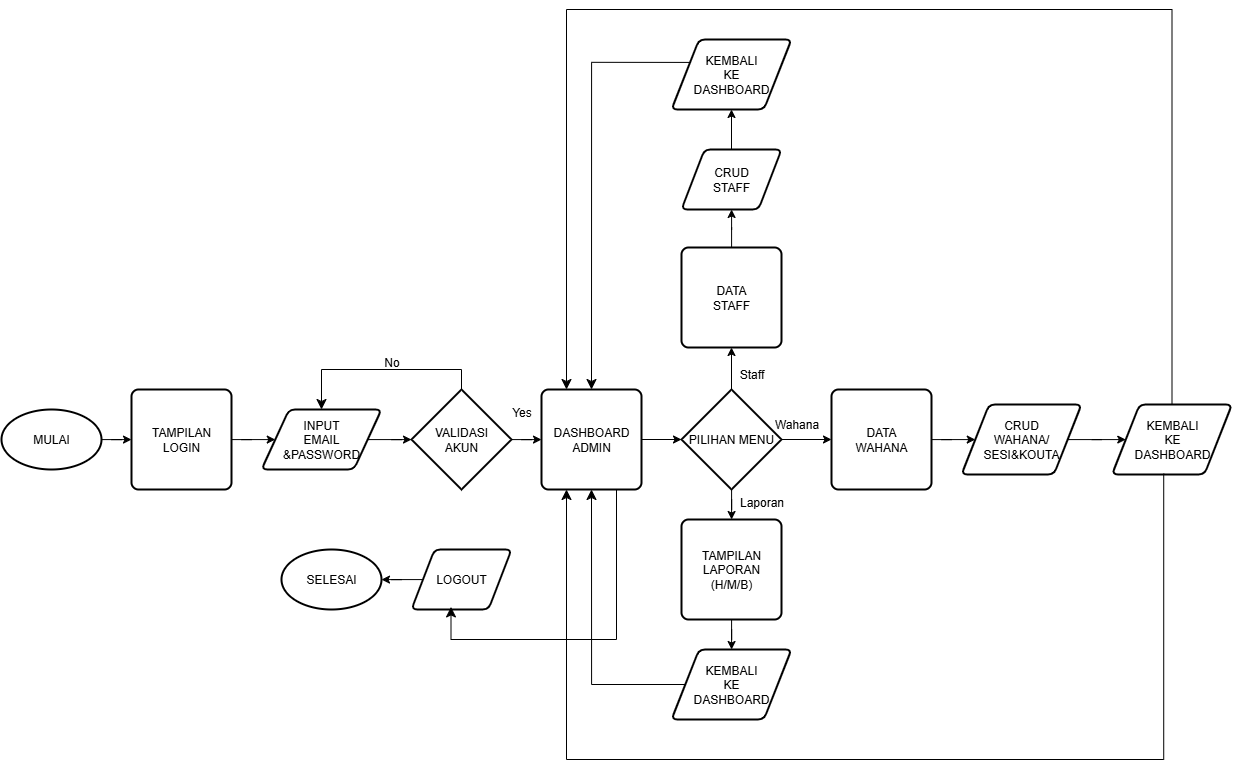

The diagram above was exported from draw.io. Its source (the exported page's mxGraphModel, read from the mxfile embedded in the PNG):
<mxGraphModel dx="1429" dy="1989" grid="1" gridSize="10" guides="1" tooltips="1" connect="1" arrows="1" fold="1" page="1" pageScale="1" pageWidth="827" pageHeight="1169" math="0" shadow="0">
  <root>
    <mxCell id="WIyWlLk6GJQsqaUBKTNV-0" />
    <mxCell id="WIyWlLk6GJQsqaUBKTNV-1" parent="WIyWlLk6GJQsqaUBKTNV-0" />
    <mxCell id="GN8xQvK6oRMvkY2Jkt72-0" value="" style="edgeStyle=orthogonalEdgeStyle;rounded=0;orthogonalLoop=1;jettySize=auto;html=1;" edge="1" parent="WIyWlLk6GJQsqaUBKTNV-1" source="GN8xQvK6oRMvkY2Jkt72-1" target="GN8xQvK6oRMvkY2Jkt72-3">
      <mxGeometry relative="1" as="geometry" />
    </mxCell>
    <mxCell id="GN8xQvK6oRMvkY2Jkt72-1" value="MULAI" style="strokeWidth=2;html=1;shape=mxgraph.flowchart.start_1;whiteSpace=wrap;" vertex="1" parent="WIyWlLk6GJQsqaUBKTNV-1">
      <mxGeometry x="10" y="110" width="100" height="60" as="geometry" />
    </mxCell>
    <mxCell id="GN8xQvK6oRMvkY2Jkt72-2" value="" style="edgeStyle=orthogonalEdgeStyle;rounded=0;orthogonalLoop=1;jettySize=auto;html=1;" edge="1" parent="WIyWlLk6GJQsqaUBKTNV-1" source="GN8xQvK6oRMvkY2Jkt72-3" target="GN8xQvK6oRMvkY2Jkt72-5">
      <mxGeometry relative="1" as="geometry" />
    </mxCell>
    <mxCell id="GN8xQvK6oRMvkY2Jkt72-3" value="TAMPILAN&lt;div&gt;LOGIN&lt;/div&gt;" style="rounded=1;whiteSpace=wrap;html=1;absoluteArcSize=1;arcSize=14;strokeWidth=2;" vertex="1" parent="WIyWlLk6GJQsqaUBKTNV-1">
      <mxGeometry x="140" y="90" width="100" height="100" as="geometry" />
    </mxCell>
    <mxCell id="GN8xQvK6oRMvkY2Jkt72-4" value="" style="edgeStyle=orthogonalEdgeStyle;rounded=0;orthogonalLoop=1;jettySize=auto;html=1;" edge="1" parent="WIyWlLk6GJQsqaUBKTNV-1" source="GN8xQvK6oRMvkY2Jkt72-5" target="GN8xQvK6oRMvkY2Jkt72-6">
      <mxGeometry relative="1" as="geometry" />
    </mxCell>
    <mxCell id="GN8xQvK6oRMvkY2Jkt72-5" value="INPUT&lt;div&gt;EMAIL&lt;/div&gt;&lt;div&gt;&amp;amp;PASSWORD&lt;/div&gt;" style="shape=parallelogram;html=1;strokeWidth=2;perimeter=parallelogramPerimeter;whiteSpace=wrap;rounded=1;arcSize=12;size=0.23;" vertex="1" parent="WIyWlLk6GJQsqaUBKTNV-1">
      <mxGeometry x="270" y="110" width="120" height="60" as="geometry" />
    </mxCell>
    <mxCell id="GN8xQvK6oRMvkY2Jkt72-10" value="" style="edgeStyle=orthogonalEdgeStyle;rounded=0;orthogonalLoop=1;jettySize=auto;html=1;" edge="1" parent="WIyWlLk6GJQsqaUBKTNV-1" source="GN8xQvK6oRMvkY2Jkt72-6" target="GN8xQvK6oRMvkY2Jkt72-9">
      <mxGeometry relative="1" as="geometry" />
    </mxCell>
    <mxCell id="GN8xQvK6oRMvkY2Jkt72-6" value="VALIDASI&lt;div&gt;AKUN&lt;/div&gt;" style="strokeWidth=2;html=1;shape=mxgraph.flowchart.decision;whiteSpace=wrap;" vertex="1" parent="WIyWlLk6GJQsqaUBKTNV-1">
      <mxGeometry x="420" y="90" width="100" height="100" as="geometry" />
    </mxCell>
    <mxCell id="GN8xQvK6oRMvkY2Jkt72-7" value="" style="edgeStyle=elbowEdgeStyle;elbow=vertical;endArrow=classic;html=1;curved=0;rounded=0;endSize=8;startSize=8;exitX=0.5;exitY=0;exitDx=0;exitDy=0;exitPerimeter=0;entryX=0.5;entryY=0;entryDx=0;entryDy=0;" edge="1" parent="WIyWlLk6GJQsqaUBKTNV-1" source="GN8xQvK6oRMvkY2Jkt72-6" target="GN8xQvK6oRMvkY2Jkt72-5">
      <mxGeometry width="50" height="50" relative="1" as="geometry">
        <mxPoint x="320" y="80" as="sourcePoint" />
        <mxPoint x="425" y="20" as="targetPoint" />
        <Array as="points">
          <mxPoint x="400" y="70" />
        </Array>
      </mxGeometry>
    </mxCell>
    <mxCell id="GN8xQvK6oRMvkY2Jkt72-8" value="No" style="text;html=1;align=center;verticalAlign=middle;resizable=0;points=[];autosize=1;strokeColor=none;fillColor=none;" vertex="1" parent="WIyWlLk6GJQsqaUBKTNV-1">
      <mxGeometry x="380" y="48" width="40" height="30" as="geometry" />
    </mxCell>
    <mxCell id="GN8xQvK6oRMvkY2Jkt72-12" value="" style="edgeStyle=orthogonalEdgeStyle;rounded=0;orthogonalLoop=1;jettySize=auto;html=1;" edge="1" parent="WIyWlLk6GJQsqaUBKTNV-1" source="GN8xQvK6oRMvkY2Jkt72-9" target="GN8xQvK6oRMvkY2Jkt72-11">
      <mxGeometry relative="1" as="geometry" />
    </mxCell>
    <mxCell id="GN8xQvK6oRMvkY2Jkt72-9" value="DASHBOARD&lt;div&gt;ADMIN&lt;/div&gt;" style="rounded=1;whiteSpace=wrap;html=1;absoluteArcSize=1;arcSize=14;strokeWidth=2;" vertex="1" parent="WIyWlLk6GJQsqaUBKTNV-1">
      <mxGeometry x="550" y="90" width="100" height="100" as="geometry" />
    </mxCell>
    <mxCell id="GN8xQvK6oRMvkY2Jkt72-15" value="" style="edgeStyle=orthogonalEdgeStyle;rounded=0;orthogonalLoop=1;jettySize=auto;html=1;" edge="1" parent="WIyWlLk6GJQsqaUBKTNV-1" source="GN8xQvK6oRMvkY2Jkt72-11" target="GN8xQvK6oRMvkY2Jkt72-14">
      <mxGeometry relative="1" as="geometry" />
    </mxCell>
    <mxCell id="GN8xQvK6oRMvkY2Jkt72-22" value="" style="edgeStyle=orthogonalEdgeStyle;rounded=0;orthogonalLoop=1;jettySize=auto;html=1;" edge="1" parent="WIyWlLk6GJQsqaUBKTNV-1" source="GN8xQvK6oRMvkY2Jkt72-11" target="GN8xQvK6oRMvkY2Jkt72-21">
      <mxGeometry relative="1" as="geometry" />
    </mxCell>
    <mxCell id="GN8xQvK6oRMvkY2Jkt72-30" value="" style="edgeStyle=orthogonalEdgeStyle;rounded=0;orthogonalLoop=1;jettySize=auto;html=1;" edge="1" parent="WIyWlLk6GJQsqaUBKTNV-1" source="GN8xQvK6oRMvkY2Jkt72-11" target="GN8xQvK6oRMvkY2Jkt72-29">
      <mxGeometry relative="1" as="geometry" />
    </mxCell>
    <mxCell id="GN8xQvK6oRMvkY2Jkt72-11" value="PILIHAN MENU" style="strokeWidth=2;html=1;shape=mxgraph.flowchart.decision;whiteSpace=wrap;" vertex="1" parent="WIyWlLk6GJQsqaUBKTNV-1">
      <mxGeometry x="690" y="90" width="100" height="100" as="geometry" />
    </mxCell>
    <mxCell id="GN8xQvK6oRMvkY2Jkt72-13" value="Yes" style="text;html=1;align=center;verticalAlign=middle;resizable=0;points=[];autosize=1;strokeColor=none;fillColor=none;" vertex="1" parent="WIyWlLk6GJQsqaUBKTNV-1">
      <mxGeometry x="510" y="98" width="40" height="30" as="geometry" />
    </mxCell>
    <mxCell id="GN8xQvK6oRMvkY2Jkt72-19" value="" style="edgeStyle=orthogonalEdgeStyle;rounded=0;orthogonalLoop=1;jettySize=auto;html=1;" edge="1" parent="WIyWlLk6GJQsqaUBKTNV-1" source="GN8xQvK6oRMvkY2Jkt72-14" target="GN8xQvK6oRMvkY2Jkt72-18">
      <mxGeometry relative="1" as="geometry" />
    </mxCell>
    <mxCell id="GN8xQvK6oRMvkY2Jkt72-14" value="TAMPILAN&lt;div&gt;LAPORAN&lt;/div&gt;&lt;div&gt;(H/M/B)&lt;/div&gt;" style="rounded=1;whiteSpace=wrap;html=1;absoluteArcSize=1;arcSize=14;strokeWidth=2;" vertex="1" parent="WIyWlLk6GJQsqaUBKTNV-1">
      <mxGeometry x="690" y="220" width="100" height="100" as="geometry" />
    </mxCell>
    <mxCell id="GN8xQvK6oRMvkY2Jkt72-16" value="Laporan" style="text;html=1;align=center;verticalAlign=middle;resizable=0;points=[];autosize=1;strokeColor=none;fillColor=none;" vertex="1" parent="WIyWlLk6GJQsqaUBKTNV-1">
      <mxGeometry x="735" y="188" width="70" height="30" as="geometry" />
    </mxCell>
    <mxCell id="GN8xQvK6oRMvkY2Jkt72-18" value="KEMBALI&lt;div&gt;KE&lt;/div&gt;&lt;div&gt;DASHBOARD&lt;/div&gt;" style="shape=parallelogram;html=1;strokeWidth=2;perimeter=parallelogramPerimeter;whiteSpace=wrap;rounded=1;arcSize=12;size=0.23;" vertex="1" parent="WIyWlLk6GJQsqaUBKTNV-1">
      <mxGeometry x="680" y="350" width="120" height="70" as="geometry" />
    </mxCell>
    <mxCell id="GN8xQvK6oRMvkY2Jkt72-20" value="" style="edgeStyle=segmentEdgeStyle;endArrow=classic;html=1;curved=0;rounded=0;endSize=8;startSize=8;entryX=0.5;entryY=1;entryDx=0;entryDy=0;exitX=0;exitY=0.5;exitDx=0;exitDy=0;" edge="1" parent="WIyWlLk6GJQsqaUBKTNV-1" source="GN8xQvK6oRMvkY2Jkt72-18" target="GN8xQvK6oRMvkY2Jkt72-9">
      <mxGeometry width="50" height="50" relative="1" as="geometry">
        <mxPoint x="550" y="320" as="sourcePoint" />
        <mxPoint x="600" y="270" as="targetPoint" />
      </mxGeometry>
    </mxCell>
    <mxCell id="GN8xQvK6oRMvkY2Jkt72-25" value="" style="edgeStyle=orthogonalEdgeStyle;rounded=0;orthogonalLoop=1;jettySize=auto;html=1;" edge="1" parent="WIyWlLk6GJQsqaUBKTNV-1" source="GN8xQvK6oRMvkY2Jkt72-21" target="GN8xQvK6oRMvkY2Jkt72-24">
      <mxGeometry relative="1" as="geometry" />
    </mxCell>
    <mxCell id="GN8xQvK6oRMvkY2Jkt72-21" value="DATA&lt;div&gt;STAFF&lt;/div&gt;" style="rounded=1;whiteSpace=wrap;html=1;absoluteArcSize=1;arcSize=14;strokeWidth=2;" vertex="1" parent="WIyWlLk6GJQsqaUBKTNV-1">
      <mxGeometry x="690" y="-52" width="100" height="100" as="geometry" />
    </mxCell>
    <mxCell id="GN8xQvK6oRMvkY2Jkt72-23" value="Staff" style="text;html=1;align=center;verticalAlign=middle;resizable=0;points=[];autosize=1;strokeColor=none;fillColor=none;" vertex="1" parent="WIyWlLk6GJQsqaUBKTNV-1">
      <mxGeometry x="735" y="60" width="50" height="30" as="geometry" />
    </mxCell>
    <mxCell id="GN8xQvK6oRMvkY2Jkt72-27" value="" style="edgeStyle=orthogonalEdgeStyle;rounded=0;orthogonalLoop=1;jettySize=auto;html=1;" edge="1" parent="WIyWlLk6GJQsqaUBKTNV-1" source="GN8xQvK6oRMvkY2Jkt72-24" target="GN8xQvK6oRMvkY2Jkt72-26">
      <mxGeometry relative="1" as="geometry" />
    </mxCell>
    <mxCell id="GN8xQvK6oRMvkY2Jkt72-24" value="CRUD&lt;div&gt;STAFF&lt;/div&gt;" style="shape=parallelogram;html=1;strokeWidth=2;perimeter=parallelogramPerimeter;whiteSpace=wrap;rounded=1;arcSize=12;size=0.23;" vertex="1" parent="WIyWlLk6GJQsqaUBKTNV-1">
      <mxGeometry x="690" y="-150" width="100" height="60" as="geometry" />
    </mxCell>
    <mxCell id="GN8xQvK6oRMvkY2Jkt72-26" value="KEMBALI&lt;div&gt;KE&lt;/div&gt;&lt;div&gt;DASHBOARD&lt;/div&gt;" style="shape=parallelogram;html=1;strokeWidth=2;perimeter=parallelogramPerimeter;whiteSpace=wrap;rounded=1;arcSize=12;size=0.23;" vertex="1" parent="WIyWlLk6GJQsqaUBKTNV-1">
      <mxGeometry x="680" y="-260" width="120" height="70" as="geometry" />
    </mxCell>
    <mxCell id="GN8xQvK6oRMvkY2Jkt72-28" value="" style="edgeStyle=segmentEdgeStyle;endArrow=classic;html=1;curved=0;rounded=0;endSize=8;startSize=8;entryX=0.5;entryY=0;entryDx=0;entryDy=0;exitX=0;exitY=0.25;exitDx=0;exitDy=0;" edge="1" parent="WIyWlLk6GJQsqaUBKTNV-1" source="GN8xQvK6oRMvkY2Jkt72-26" target="GN8xQvK6oRMvkY2Jkt72-9">
      <mxGeometry width="50" height="50" relative="1" as="geometry">
        <mxPoint x="520" y="-200" as="sourcePoint" />
        <mxPoint x="570" y="-250" as="targetPoint" />
      </mxGeometry>
    </mxCell>
    <mxCell id="GN8xQvK6oRMvkY2Jkt72-33" value="" style="edgeStyle=orthogonalEdgeStyle;rounded=0;orthogonalLoop=1;jettySize=auto;html=1;" edge="1" parent="WIyWlLk6GJQsqaUBKTNV-1" source="GN8xQvK6oRMvkY2Jkt72-29" target="GN8xQvK6oRMvkY2Jkt72-32">
      <mxGeometry relative="1" as="geometry" />
    </mxCell>
    <mxCell id="GN8xQvK6oRMvkY2Jkt72-29" value="DATA&lt;div&gt;WAHANA&lt;/div&gt;" style="rounded=1;whiteSpace=wrap;html=1;absoluteArcSize=1;arcSize=14;strokeWidth=2;" vertex="1" parent="WIyWlLk6GJQsqaUBKTNV-1">
      <mxGeometry x="840" y="90" width="100" height="100" as="geometry" />
    </mxCell>
    <mxCell id="GN8xQvK6oRMvkY2Jkt72-31" value="Wahana" style="text;html=1;align=center;verticalAlign=middle;resizable=0;points=[];autosize=1;strokeColor=none;fillColor=none;" vertex="1" parent="WIyWlLk6GJQsqaUBKTNV-1">
      <mxGeometry x="770" y="110" width="70" height="30" as="geometry" />
    </mxCell>
    <mxCell id="GN8xQvK6oRMvkY2Jkt72-35" value="" style="edgeStyle=orthogonalEdgeStyle;rounded=0;orthogonalLoop=1;jettySize=auto;html=1;" edge="1" parent="WIyWlLk6GJQsqaUBKTNV-1" source="GN8xQvK6oRMvkY2Jkt72-32" target="GN8xQvK6oRMvkY2Jkt72-34">
      <mxGeometry relative="1" as="geometry" />
    </mxCell>
    <mxCell id="GN8xQvK6oRMvkY2Jkt72-32" value="CRUD&lt;div&gt;WAHANA/&lt;/div&gt;&lt;div&gt;SESI&amp;amp;KOUTA&lt;/div&gt;" style="shape=parallelogram;html=1;strokeWidth=2;perimeter=parallelogramPerimeter;whiteSpace=wrap;rounded=1;arcSize=12;size=0.23;" vertex="1" parent="WIyWlLk6GJQsqaUBKTNV-1">
      <mxGeometry x="970" y="105" width="120" height="70" as="geometry" />
    </mxCell>
    <mxCell id="GN8xQvK6oRMvkY2Jkt72-34" value="KEMBALI&lt;div&gt;KE&lt;/div&gt;&lt;div&gt;DASHBOARD&lt;/div&gt;" style="shape=parallelogram;html=1;strokeWidth=2;perimeter=parallelogramPerimeter;whiteSpace=wrap;rounded=1;arcSize=12;size=0.23;" vertex="1" parent="WIyWlLk6GJQsqaUBKTNV-1">
      <mxGeometry x="1120.5" y="105" width="120" height="70" as="geometry" />
    </mxCell>
    <mxCell id="GN8xQvK6oRMvkY2Jkt72-36" value="" style="edgeStyle=elbowEdgeStyle;elbow=vertical;endArrow=classic;html=1;curved=0;rounded=0;endSize=8;startSize=8;entryX=0.25;entryY=1;entryDx=0;entryDy=0;exitX=0.431;exitY=0.987;exitDx=0;exitDy=0;exitPerimeter=0;" edge="1" parent="WIyWlLk6GJQsqaUBKTNV-1" source="GN8xQvK6oRMvkY2Jkt72-34" target="GN8xQvK6oRMvkY2Jkt72-9">
      <mxGeometry width="50" height="50" relative="1" as="geometry">
        <mxPoint x="1170" y="270" as="sourcePoint" />
        <mxPoint x="570" y="230" as="targetPoint" />
        <Array as="points">
          <mxPoint x="880" y="460" />
        </Array>
      </mxGeometry>
    </mxCell>
    <mxCell id="GN8xQvK6oRMvkY2Jkt72-42" value="" style="edgeStyle=orthogonalEdgeStyle;rounded=0;orthogonalLoop=1;jettySize=auto;html=1;" edge="1" parent="WIyWlLk6GJQsqaUBKTNV-1" source="GN8xQvK6oRMvkY2Jkt72-37" target="GN8xQvK6oRMvkY2Jkt72-41">
      <mxGeometry relative="1" as="geometry" />
    </mxCell>
    <mxCell id="GN8xQvK6oRMvkY2Jkt72-37" value="LOGOUT" style="shape=parallelogram;html=1;strokeWidth=2;perimeter=parallelogramPerimeter;whiteSpace=wrap;rounded=1;arcSize=12;size=0.23;" vertex="1" parent="WIyWlLk6GJQsqaUBKTNV-1">
      <mxGeometry x="420" y="250" width="100" height="60" as="geometry" />
    </mxCell>
    <mxCell id="GN8xQvK6oRMvkY2Jkt72-40" value="" style="edgeStyle=elbowEdgeStyle;elbow=vertical;endArrow=classic;html=1;curved=0;rounded=0;endSize=8;startSize=8;entryX=0.395;entryY=0.957;entryDx=0;entryDy=0;entryPerimeter=0;exitX=0.75;exitY=1;exitDx=0;exitDy=0;" edge="1" parent="WIyWlLk6GJQsqaUBKTNV-1" source="GN8xQvK6oRMvkY2Jkt72-9" target="GN8xQvK6oRMvkY2Jkt72-37">
      <mxGeometry width="50" height="50" relative="1" as="geometry">
        <mxPoint x="400" y="380" as="sourcePoint" />
        <mxPoint x="450" y="330" as="targetPoint" />
        <Array as="points">
          <mxPoint x="520" y="340" />
        </Array>
      </mxGeometry>
    </mxCell>
    <mxCell id="GN8xQvK6oRMvkY2Jkt72-41" value="SELESAI" style="strokeWidth=2;html=1;shape=mxgraph.flowchart.start_1;whiteSpace=wrap;" vertex="1" parent="WIyWlLk6GJQsqaUBKTNV-1">
      <mxGeometry x="290" y="250" width="100" height="60" as="geometry" />
    </mxCell>
    <mxCell id="GN8xQvK6oRMvkY2Jkt72-44" value="" style="edgeStyle=elbowEdgeStyle;elbow=vertical;endArrow=classic;html=1;curved=0;rounded=0;endSize=8;startSize=8;exitX=0.5;exitY=0;exitDx=0;exitDy=0;entryX=0.25;entryY=0;entryDx=0;entryDy=0;" edge="1" parent="WIyWlLk6GJQsqaUBKTNV-1" source="GN8xQvK6oRMvkY2Jkt72-34" target="GN8xQvK6oRMvkY2Jkt72-9">
      <mxGeometry width="50" height="50" relative="1" as="geometry">
        <mxPoint x="1191" y="78" as="sourcePoint" />
        <mxPoint x="930" y="-487.111083984375" as="targetPoint" />
        <Array as="points">
          <mxPoint x="870" y="-290" />
        </Array>
      </mxGeometry>
    </mxCell>
  </root>
</mxGraphModel>